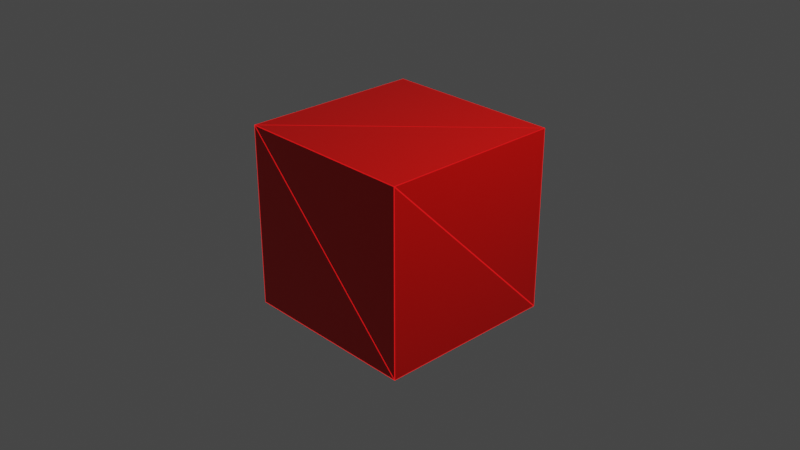 # Source: untitled.blend  (saved by Blender 3.2.14; exported with 4.5.12 LTS)
import bpy
from mathutils import Matrix  # noqa: F401  (used for matrix-valued properties, if any)

bpy.ops.wm.read_factory_settings(use_empty=True)
scene = bpy.context.scene
scene.name = 'Scene'

# ---- collections
col_collection = bpy.data.collections.new('Collection'); scene.collection.children.link(col_collection)

# ---- images (referenced by path relative to the original .blend; pixels are not part of the script)
import os
ASSET_DIR = os.environ.get("B2B_ASSET_DIR", "")  # directory of the original .blend (textures are referenced by path, not embedded)
HERE = os.path.dirname(os.path.abspath(__file__))  # packed textures are extracted next to this script under _unpacked/

def load_image(name, relpath, width, height, colorspace="sRGB"):
    """Load a texture the original file referenced (path relative to the .blend, or extracted next to this script)."""
    p = next((c for c in (os.path.join(HERE, relpath), os.path.join(ASSET_DIR, relpath)) if relpath and os.path.exists(c)), "")
    if p:
        img = bpy.data.images.load(p, check_existing=True)
        img.name = name
    else:  # same state as the original file: an image datablock whose file is absent (Cycles renders it pink)
        img = bpy.data.images.new(name, width, height)
        img.source = "FILE"
        img.filepath = "//" + (relpath or name)
    img.colorspace_settings.name = colorspace
    return img
img_bake_emit_pls = load_image('Bake_Emit_pls', 'Bake_Emit_pls.png', 1024, 1024, 'sRGB')

# ---- materials (node trees are filled in below, after node groups)
mat_material_001 = bpy.data.materials.new('Material.001')
mat_material_001.alpha_threshold = 0.0
mat_material_001.line_color = (0.0, 0.0, 0.0, 1.0)

# ---- material node trees
mat_material_001.use_nodes = True; mat_material_001.node_tree.nodes.clear()
_N = mat_material_001.node_tree.nodes; _L = mat_material_001.node_tree.links
n0 = _N.new('ShaderNodeEmission'); n0.name = 'Emission'; n0.location = (506, -85)
n0.inputs[0].default_value = (1.0, 0.009518, 0.01112, 1.0)
n1 = _N.new('ShaderNodeOutputMaterial'); n1.name = 'Material Output'; n1.location = (1495, 406)
n2 = _N.new('ShaderNodeBsdfPrincipled'); n2.name = 'Principled BSDF'; n2.location = (241, 652)
n2.distribution = 'GGX'
n2.subsurface_method = 'RANDOM_WALK_SKIN'
n2.inputs[0].default_value = (0.8, 0.00208, 0.0, 1.0)
n2.inputs[2].default_value = 0.4
n2.inputs[3].default_value = 1.45
n2.inputs[27].default_value = (0.0, 0.0, 0.0, 1.0)
n2.inputs[28].default_value = 1.7
n3 = _N.new('ShaderNodeWireframe'); n3.name = 'Wireframe'; n3.location = (736, 230)
n4 = _N.new('ShaderNodeValToRGB'); n4.name = 'ColorRamp.002'; n4.location = (986, 376)
n4.color_ramp.interpolation = 'B_SPLINE'
while len(n4.color_ramp.elements) > 1: n4.color_ramp.elements.remove(n4.color_ramp.elements[-1])
n4.color_ramp.elements[0].position = 0.3491; n4.color_ramp.elements[0].color = (0.0, 0.0, 0.0, 1.0)
_e = n4.color_ramp.elements.new(0.7964); _e.color = (1.0, 1.0, 1.0, 1.0)
n5 = _N.new('ShaderNodeTexImage'); n5.name = 'Image Texture'; n5.location = (956, -68)
n5.image = img_bake_emit_pls
n6 = _N.new('ShaderNodeMixShader'); n6.name = 'Mix Shader'; n6.location = (1306, 214)
_L.new(n0.outputs[0], n6.inputs[2])
_L.new(n2.outputs[0], n6.inputs[1])
_L.new(n4.outputs[0], n6.inputs[0])
_L.new(n3.outputs[0], n4.inputs[0])
_L.new(n6.outputs[0], n1.inputs[0])
n1.is_active_output = True

# ---- world
world_world = bpy.data.worlds.new('World'); scene.world = world_world
world_world.use_nodes = True; world_world.node_tree.nodes.clear()
_N = world_world.node_tree.nodes; _L = world_world.node_tree.links
n0 = _N.new('ShaderNodeOutputWorld'); n0.name = 'World Output'; n0.location = (300, 300)
n1 = _N.new('ShaderNodeBackground'); n1.name = 'Background'; n1.location = (10, 300)
n1.inputs[0].default_value = (0.05088, 0.05088, 0.05088, 1.0)
_L.new(n1.outputs[0], n0.inputs[0])
n0.is_active_output = True
world_world.color = (0.05088, 0.05088, 0.05088)
world_world.use_sun_shadow = False
world_world.sun_shadow_jitter_overblur = 0.0

# ---- cameras
cam_camera = bpy.data.cameras.new('Camera')
cam_camera.clip_end = 100.0
cam_camera.ortho_scale = 7.314

# ---- lights
light_light = bpy.data.lights.new('Light', 'POINT')
light_light.transmission_factor = 0.0
light_light.energy = 1000.0
light_light.shadow_soft_size = 0.1
light_light.shadow_maximum_resolution = 0.006
light_light.use_absolute_resolution = True

# ---- meshes
me_cube = bpy.data.meshes.new('Cube')
me_cube.from_pydata([(1.0, 1.0, 1.0), (1.0, 1.0, -1.0), (1.0, -1.0, 1.0), (1.0, -1.0, -1.0), (-1.0, 1.0, 1.0), (-1.0, 1.0, -1.0), (-1.0, -1.0, 1.0), (-1.0, -1.0, -1.0)], [], [(0, 4, 6, 2), (3, 2, 6, 7), (7, 6, 4, 5), (5, 1, 3, 7), (1, 0, 2, 3), (5, 4, 0, 1)])
_uv = me_cube.uv_layers.new(name='UVMap')
_uv.uv.foreach_set('vector', [0.625, 0.5, 0.875, 0.5, 0.875, 0.75, 0.625, 0.75, 0.375, 0.75, 0.625, 0.75, 0.625, 1.0, 0.375, 1.0, 0.375, 0.0, 0.625, 0.0, 0.625, 0.25, 0.375, 0.25, 0.125, 0.5, 0.375, 0.5, 0.375, 0.75, 0.125, 0.75, 0.375, 0.5, 0.625, 0.5, 0.625, 0.75, 0.375, 0.75, 0.375, 0.25, 0.625, 0.25, 0.625, 0.5, 0.375, 0.5])
me_cube.materials.append(mat_material_001)
me_cube.use_mirror_vertex_groups = False
me_cube.update()

# ---- objects
ob_cube = bpy.data.objects.new('Cube', me_cube)
ob_light = bpy.data.objects.new('Light', light_light)
ob_camera = bpy.data.objects.new('Camera', cam_camera)

# ---- transforms, parenting, visibility, modifiers, constraints
ob_cube.location = (0.0, 0.0, 0.0)
ob_cube.lock_rotations_4d = False
ob_cube.empty_display_type = 'ARROWS'
ob_cube.lineart.crease_threshold = 0.0
ob_light.location = (4.076, 1.005, 5.904)
ob_light.rotation_euler = (0.6503, 0.05522, 1.866)
ob_light.lock_rotations_4d = False
ob_light.empty_display_type = 'ARROWS'
ob_light.color = (0.0, 0.0, 0.0, 0.0)
ob_light.lineart.crease_threshold = 0.0
ob_camera.location = (7.359, -6.926, 4.958)
ob_camera.rotation_euler = (1.109, 0.0, 0.8149)
ob_camera.lock_rotations_4d = False
ob_camera.empty_display_type = 'ARROWS'
ob_camera.color = (0.0, 0.0, 0.0, 0.0)
ob_camera.display_type = 'WIRE'
ob_camera.lineart.crease_threshold = 0.0

# ---- collection membership
col_collection.objects.link(ob_cube)
col_collection.objects.link(ob_light)
col_collection.objects.link(ob_camera)

# ---- scene / render settings (as saved in the file)
scene.camera = ob_camera
scene.frame_start = 1; scene.frame_end = 250; scene.frame_set(1)
scene.render.engine = 'CYCLES'
scene.cycles.sampling_pattern = 'TABULATED_SOBOL'
scene.cycles.use_light_tree = False
scene.cycles.bake_type = 'EMIT'
scene.view_settings.view_transform = 'Filmic'
bpy.context.view_layer.update()
